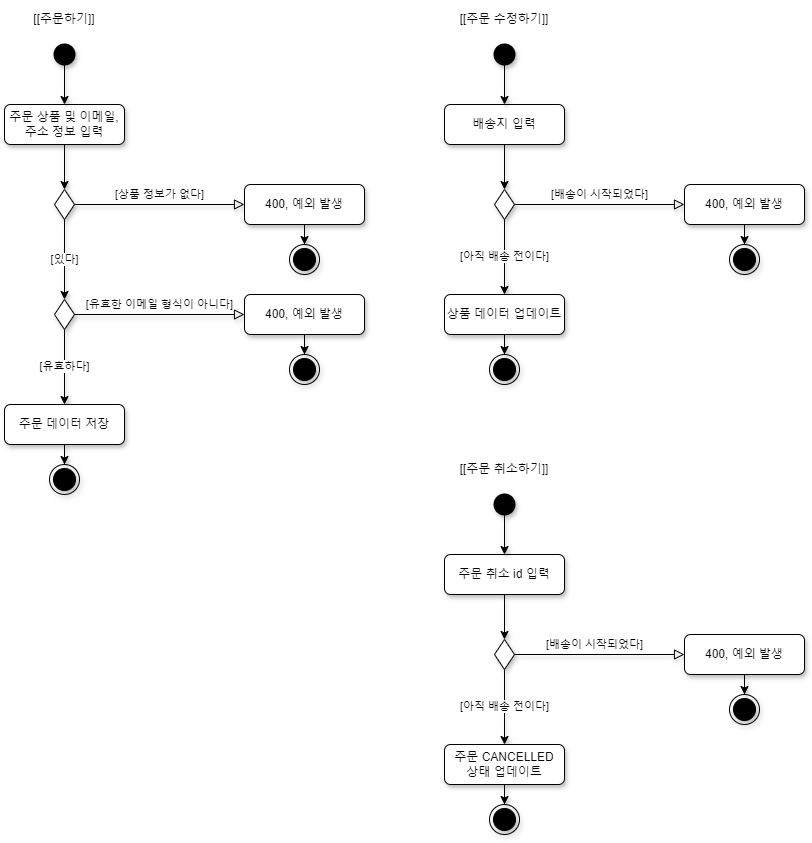

The diagram above was exported from draw.io. Its source (the exported page's mxGraphModel, read from the mxfile embedded in the PNG):
<mxGraphModel dx="678" dy="734" grid="1" gridSize="10" guides="1" tooltips="1" connect="1" arrows="1" fold="1" page="1" pageScale="1" pageWidth="827" pageHeight="1169" math="0" shadow="0">
  <root>
    <mxCell id="WIyWlLk6GJQsqaUBKTNV-0" />
    <mxCell id="WIyWlLk6GJQsqaUBKTNV-1" parent="WIyWlLk6GJQsqaUBKTNV-0" />
    <mxCell id="1DUCF3oivNRRN7bCtr36-7" value="" style="edgeStyle=orthogonalEdgeStyle;rounded=0;orthogonalLoop=1;jettySize=auto;html=1;shadow=1;" edge="1" parent="WIyWlLk6GJQsqaUBKTNV-1" source="WIyWlLk6GJQsqaUBKTNV-3" target="WIyWlLk6GJQsqaUBKTNV-6">
      <mxGeometry relative="1" as="geometry" />
    </mxCell>
    <mxCell id="WIyWlLk6GJQsqaUBKTNV-3" value="주문 상품 및 이메일, 주소 정보 입력" style="rounded=1;whiteSpace=wrap;html=1;fontSize=12;glass=0;strokeWidth=1;shadow=1;" parent="WIyWlLk6GJQsqaUBKTNV-1" vertex="1">
      <mxGeometry x="160" y="150" width="120" height="40" as="geometry" />
    </mxCell>
    <mxCell id="WIyWlLk6GJQsqaUBKTNV-5" value="[상품 정보가 없다]" style="edgeStyle=orthogonalEdgeStyle;rounded=0;html=1;jettySize=auto;orthogonalLoop=1;fontSize=11;endArrow=block;endFill=0;endSize=8;strokeWidth=1;shadow=1;labelBackgroundColor=none;" parent="WIyWlLk6GJQsqaUBKTNV-1" source="WIyWlLk6GJQsqaUBKTNV-6" target="WIyWlLk6GJQsqaUBKTNV-7" edge="1">
      <mxGeometry y="10" relative="1" as="geometry">
        <mxPoint as="offset" />
      </mxGeometry>
    </mxCell>
    <mxCell id="1DUCF3oivNRRN7bCtr36-10" value="[있다]" style="edgeStyle=orthogonalEdgeStyle;rounded=0;orthogonalLoop=1;jettySize=auto;html=1;entryX=0.5;entryY=0;entryDx=0;entryDy=0;shadow=1;" edge="1" parent="WIyWlLk6GJQsqaUBKTNV-1" source="WIyWlLk6GJQsqaUBKTNV-6" target="WIyWlLk6GJQsqaUBKTNV-10">
      <mxGeometry relative="1" as="geometry" />
    </mxCell>
    <mxCell id="WIyWlLk6GJQsqaUBKTNV-6" value="" style="rhombus;whiteSpace=wrap;html=1;shadow=1;fontFamily=Helvetica;fontSize=12;align=center;strokeWidth=1;spacing=6;spacingTop=-4;" parent="WIyWlLk6GJQsqaUBKTNV-1" vertex="1">
      <mxGeometry x="210" y="235" width="20" height="30" as="geometry" />
    </mxCell>
    <mxCell id="1DUCF3oivNRRN7bCtr36-14" style="edgeStyle=orthogonalEdgeStyle;rounded=0;orthogonalLoop=1;jettySize=auto;html=1;entryX=0.5;entryY=0;entryDx=0;entryDy=0;shadow=1;" edge="1" parent="WIyWlLk6GJQsqaUBKTNV-1" source="WIyWlLk6GJQsqaUBKTNV-7" target="1DUCF3oivNRRN7bCtr36-12">
      <mxGeometry relative="1" as="geometry" />
    </mxCell>
    <mxCell id="WIyWlLk6GJQsqaUBKTNV-7" value="400, 예외 발생" style="rounded=1;whiteSpace=wrap;html=1;fontSize=12;glass=0;strokeWidth=1;shadow=1;" parent="WIyWlLk6GJQsqaUBKTNV-1" vertex="1">
      <mxGeometry x="400" y="230" width="120" height="40" as="geometry" />
    </mxCell>
    <mxCell id="WIyWlLk6GJQsqaUBKTNV-9" value="[유효한 이메일 형식이 아니다]" style="edgeStyle=orthogonalEdgeStyle;rounded=0;html=1;jettySize=auto;orthogonalLoop=1;fontSize=11;endArrow=block;endFill=0;endSize=8;strokeWidth=1;shadow=1;labelBackgroundColor=none;" parent="WIyWlLk6GJQsqaUBKTNV-1" source="WIyWlLk6GJQsqaUBKTNV-10" target="WIyWlLk6GJQsqaUBKTNV-12" edge="1">
      <mxGeometry y="10" relative="1" as="geometry">
        <mxPoint as="offset" />
      </mxGeometry>
    </mxCell>
    <mxCell id="1DUCF3oivNRRN7bCtr36-11" value="[유효하다]" style="edgeStyle=orthogonalEdgeStyle;rounded=0;orthogonalLoop=1;jettySize=auto;html=1;shadow=1;" edge="1" parent="WIyWlLk6GJQsqaUBKTNV-1" source="WIyWlLk6GJQsqaUBKTNV-10" target="WIyWlLk6GJQsqaUBKTNV-11">
      <mxGeometry relative="1" as="geometry" />
    </mxCell>
    <mxCell id="WIyWlLk6GJQsqaUBKTNV-10" value="" style="rhombus;whiteSpace=wrap;html=1;shadow=1;fontFamily=Helvetica;fontSize=12;align=center;strokeWidth=1;spacing=6;spacingTop=-4;" parent="WIyWlLk6GJQsqaUBKTNV-1" vertex="1">
      <mxGeometry x="210" y="345" width="20" height="30" as="geometry" />
    </mxCell>
    <mxCell id="1DUCF3oivNRRN7bCtr36-17" style="edgeStyle=orthogonalEdgeStyle;rounded=0;orthogonalLoop=1;jettySize=auto;html=1;shadow=1;" edge="1" parent="WIyWlLk6GJQsqaUBKTNV-1" source="WIyWlLk6GJQsqaUBKTNV-11" target="1DUCF3oivNRRN7bCtr36-4">
      <mxGeometry relative="1" as="geometry" />
    </mxCell>
    <mxCell id="WIyWlLk6GJQsqaUBKTNV-11" value="주문 데이터 저장" style="rounded=1;whiteSpace=wrap;html=1;fontSize=12;glass=0;strokeWidth=1;shadow=1;" parent="WIyWlLk6GJQsqaUBKTNV-1" vertex="1">
      <mxGeometry x="160" y="450" width="120" height="40" as="geometry" />
    </mxCell>
    <mxCell id="1DUCF3oivNRRN7bCtr36-16" style="edgeStyle=orthogonalEdgeStyle;rounded=0;orthogonalLoop=1;jettySize=auto;html=1;entryX=0.5;entryY=0;entryDx=0;entryDy=0;shadow=1;" edge="1" parent="WIyWlLk6GJQsqaUBKTNV-1" source="WIyWlLk6GJQsqaUBKTNV-12" target="1DUCF3oivNRRN7bCtr36-15">
      <mxGeometry relative="1" as="geometry" />
    </mxCell>
    <mxCell id="WIyWlLk6GJQsqaUBKTNV-12" value="400, 예외 발생" style="rounded=1;whiteSpace=wrap;html=1;fontSize=12;glass=0;strokeWidth=1;shadow=1;" parent="WIyWlLk6GJQsqaUBKTNV-1" vertex="1">
      <mxGeometry x="400" y="340" width="120" height="40" as="geometry" />
    </mxCell>
    <mxCell id="1DUCF3oivNRRN7bCtr36-4" value="" style="ellipse;html=1;shape=endState;fillColor=strokeColor;shadow=1;" vertex="1" parent="WIyWlLk6GJQsqaUBKTNV-1">
      <mxGeometry x="205" y="510" width="30" height="30" as="geometry" />
    </mxCell>
    <mxCell id="1DUCF3oivNRRN7bCtr36-6" value="" style="edgeStyle=orthogonalEdgeStyle;rounded=0;orthogonalLoop=1;jettySize=auto;html=1;shadow=1;" edge="1" parent="WIyWlLk6GJQsqaUBKTNV-1" source="1DUCF3oivNRRN7bCtr36-5" target="WIyWlLk6GJQsqaUBKTNV-3">
      <mxGeometry relative="1" as="geometry" />
    </mxCell>
    <mxCell id="1DUCF3oivNRRN7bCtr36-5" value="" style="shape=ellipse;html=1;fillColor=strokeColor;strokeWidth=2;verticalLabelPosition=bottom;verticalAlignment=top;perimeter=ellipsePerimeter;shadow=1;" vertex="1" parent="WIyWlLk6GJQsqaUBKTNV-1">
      <mxGeometry x="210" y="90" width="20" height="20" as="geometry" />
    </mxCell>
    <mxCell id="1DUCF3oivNRRN7bCtr36-12" value="" style="ellipse;html=1;shape=endState;fillColor=strokeColor;shadow=1;" vertex="1" parent="WIyWlLk6GJQsqaUBKTNV-1">
      <mxGeometry x="445" y="290" width="30" height="30" as="geometry" />
    </mxCell>
    <mxCell id="1DUCF3oivNRRN7bCtr36-15" value="" style="ellipse;html=1;shape=endState;fillColor=strokeColor;shadow=1;" vertex="1" parent="WIyWlLk6GJQsqaUBKTNV-1">
      <mxGeometry x="445" y="400" width="30" height="30" as="geometry" />
    </mxCell>
    <mxCell id="1DUCF3oivNRRN7bCtr36-18" value="" style="edgeStyle=orthogonalEdgeStyle;rounded=0;orthogonalLoop=1;jettySize=auto;html=1;shadow=1;" edge="1" parent="WIyWlLk6GJQsqaUBKTNV-1" source="1DUCF3oivNRRN7bCtr36-19" target="1DUCF3oivNRRN7bCtr36-22">
      <mxGeometry relative="1" as="geometry" />
    </mxCell>
    <mxCell id="1DUCF3oivNRRN7bCtr36-19" value="배송지 입력" style="rounded=1;whiteSpace=wrap;html=1;fontSize=12;glass=0;strokeWidth=1;shadow=1;" vertex="1" parent="WIyWlLk6GJQsqaUBKTNV-1">
      <mxGeometry x="600" y="150" width="120" height="40" as="geometry" />
    </mxCell>
    <mxCell id="1DUCF3oivNRRN7bCtr36-20" value="[배송이 시작되었다]" style="edgeStyle=orthogonalEdgeStyle;rounded=0;html=1;jettySize=auto;orthogonalLoop=1;fontSize=11;endArrow=block;endFill=0;endSize=8;strokeWidth=1;shadow=1;labelBackgroundColor=none;" edge="1" parent="WIyWlLk6GJQsqaUBKTNV-1" source="1DUCF3oivNRRN7bCtr36-22" target="1DUCF3oivNRRN7bCtr36-24">
      <mxGeometry y="10" relative="1" as="geometry">
        <mxPoint as="offset" />
      </mxGeometry>
    </mxCell>
    <mxCell id="1DUCF3oivNRRN7bCtr36-21" value="[아직 배송 전이다]" style="edgeStyle=orthogonalEdgeStyle;rounded=0;orthogonalLoop=1;jettySize=auto;html=1;shadow=1;" edge="1" parent="WIyWlLk6GJQsqaUBKTNV-1" source="1DUCF3oivNRRN7bCtr36-22" target="1DUCF3oivNRRN7bCtr36-29">
      <mxGeometry relative="1" as="geometry">
        <mxPoint x="660" y="345" as="targetPoint" />
      </mxGeometry>
    </mxCell>
    <mxCell id="1DUCF3oivNRRN7bCtr36-22" value="" style="rhombus;whiteSpace=wrap;html=1;shadow=1;fontFamily=Helvetica;fontSize=12;align=center;strokeWidth=1;spacing=6;spacingTop=-4;" vertex="1" parent="WIyWlLk6GJQsqaUBKTNV-1">
      <mxGeometry x="650" y="235" width="20" height="30" as="geometry" />
    </mxCell>
    <mxCell id="1DUCF3oivNRRN7bCtr36-23" style="edgeStyle=orthogonalEdgeStyle;rounded=0;orthogonalLoop=1;jettySize=auto;html=1;entryX=0.5;entryY=0;entryDx=0;entryDy=0;shadow=1;" edge="1" parent="WIyWlLk6GJQsqaUBKTNV-1" source="1DUCF3oivNRRN7bCtr36-24" target="1DUCF3oivNRRN7bCtr36-35">
      <mxGeometry relative="1" as="geometry" />
    </mxCell>
    <mxCell id="1DUCF3oivNRRN7bCtr36-24" value="400, 예외 발생" style="rounded=1;whiteSpace=wrap;html=1;fontSize=12;glass=0;strokeWidth=1;shadow=1;" vertex="1" parent="WIyWlLk6GJQsqaUBKTNV-1">
      <mxGeometry x="840" y="230" width="120" height="40" as="geometry" />
    </mxCell>
    <mxCell id="1DUCF3oivNRRN7bCtr36-28" style="edgeStyle=orthogonalEdgeStyle;rounded=0;orthogonalLoop=1;jettySize=auto;html=1;shadow=1;" edge="1" parent="WIyWlLk6GJQsqaUBKTNV-1" source="1DUCF3oivNRRN7bCtr36-29" target="1DUCF3oivNRRN7bCtr36-32">
      <mxGeometry relative="1" as="geometry" />
    </mxCell>
    <mxCell id="1DUCF3oivNRRN7bCtr36-29" value="상품 데이터 업데이트" style="rounded=1;whiteSpace=wrap;html=1;fontSize=12;glass=0;strokeWidth=1;shadow=1;" vertex="1" parent="WIyWlLk6GJQsqaUBKTNV-1">
      <mxGeometry x="600" y="340" width="120" height="40" as="geometry" />
    </mxCell>
    <mxCell id="1DUCF3oivNRRN7bCtr36-32" value="" style="ellipse;html=1;shape=endState;fillColor=strokeColor;shadow=1;" vertex="1" parent="WIyWlLk6GJQsqaUBKTNV-1">
      <mxGeometry x="645" y="400" width="30" height="30" as="geometry" />
    </mxCell>
    <mxCell id="1DUCF3oivNRRN7bCtr36-33" value="" style="edgeStyle=orthogonalEdgeStyle;rounded=0;orthogonalLoop=1;jettySize=auto;html=1;shadow=1;" edge="1" parent="WIyWlLk6GJQsqaUBKTNV-1" source="1DUCF3oivNRRN7bCtr36-34" target="1DUCF3oivNRRN7bCtr36-19">
      <mxGeometry relative="1" as="geometry" />
    </mxCell>
    <mxCell id="1DUCF3oivNRRN7bCtr36-34" value="" style="shape=ellipse;html=1;fillColor=strokeColor;strokeWidth=2;verticalLabelPosition=bottom;verticalAlignment=top;perimeter=ellipsePerimeter;shadow=1;" vertex="1" parent="WIyWlLk6GJQsqaUBKTNV-1">
      <mxGeometry x="650" y="90" width="20" height="20" as="geometry" />
    </mxCell>
    <mxCell id="1DUCF3oivNRRN7bCtr36-35" value="" style="ellipse;html=1;shape=endState;fillColor=strokeColor;shadow=1;" vertex="1" parent="WIyWlLk6GJQsqaUBKTNV-1">
      <mxGeometry x="885" y="290" width="30" height="30" as="geometry" />
    </mxCell>
    <mxCell id="1DUCF3oivNRRN7bCtr36-37" value="[[주문하기]]" style="text;html=1;align=center;verticalAlign=middle;whiteSpace=wrap;rounded=0;shadow=1;" vertex="1" parent="WIyWlLk6GJQsqaUBKTNV-1">
      <mxGeometry x="175" y="50" width="90" height="30" as="geometry" />
    </mxCell>
    <mxCell id="1DUCF3oivNRRN7bCtr36-38" value="[[주문 수정하기]]" style="text;html=1;align=center;verticalAlign=middle;whiteSpace=wrap;rounded=0;shadow=1;" vertex="1" parent="WIyWlLk6GJQsqaUBKTNV-1">
      <mxGeometry x="600" y="50" width="120" height="30" as="geometry" />
    </mxCell>
    <mxCell id="1DUCF3oivNRRN7bCtr36-40" value="" style="edgeStyle=orthogonalEdgeStyle;rounded=0;orthogonalLoop=1;jettySize=auto;html=1;shadow=1;" edge="1" parent="WIyWlLk6GJQsqaUBKTNV-1" source="1DUCF3oivNRRN7bCtr36-41" target="1DUCF3oivNRRN7bCtr36-44">
      <mxGeometry relative="1" as="geometry" />
    </mxCell>
    <mxCell id="1DUCF3oivNRRN7bCtr36-41" value="주문 취소 id 입력" style="rounded=1;whiteSpace=wrap;html=1;fontSize=12;glass=0;strokeWidth=1;shadow=1;" vertex="1" parent="WIyWlLk6GJQsqaUBKTNV-1">
      <mxGeometry x="600" y="600" width="120" height="40" as="geometry" />
    </mxCell>
    <mxCell id="1DUCF3oivNRRN7bCtr36-42" value="[배송이 시작되었다]" style="edgeStyle=orthogonalEdgeStyle;rounded=0;html=1;jettySize=auto;orthogonalLoop=1;fontSize=11;endArrow=block;endFill=0;endSize=8;strokeWidth=1;shadow=1;labelBackgroundColor=none;entryX=0;entryY=0.5;entryDx=0;entryDy=0;" edge="1" parent="WIyWlLk6GJQsqaUBKTNV-1" source="1DUCF3oivNRRN7bCtr36-44" target="1DUCF3oivNRRN7bCtr36-59">
      <mxGeometry x="-0.0588" y="10" relative="1" as="geometry">
        <mxPoint as="offset" />
        <mxPoint x="840" y="700" as="targetPoint" />
      </mxGeometry>
    </mxCell>
    <mxCell id="1DUCF3oivNRRN7bCtr36-43" value="[아직 배송 전이다]" style="edgeStyle=orthogonalEdgeStyle;rounded=0;orthogonalLoop=1;jettySize=auto;html=1;shadow=1;" edge="1" parent="WIyWlLk6GJQsqaUBKTNV-1" source="1DUCF3oivNRRN7bCtr36-44" target="1DUCF3oivNRRN7bCtr36-48">
      <mxGeometry relative="1" as="geometry">
        <mxPoint x="660" y="795" as="targetPoint" />
      </mxGeometry>
    </mxCell>
    <mxCell id="1DUCF3oivNRRN7bCtr36-44" value="" style="rhombus;whiteSpace=wrap;html=1;shadow=1;fontFamily=Helvetica;fontSize=12;align=center;strokeWidth=1;spacing=6;spacingTop=-4;" vertex="1" parent="WIyWlLk6GJQsqaUBKTNV-1">
      <mxGeometry x="650" y="685" width="20" height="30" as="geometry" />
    </mxCell>
    <mxCell id="1DUCF3oivNRRN7bCtr36-47" style="edgeStyle=orthogonalEdgeStyle;rounded=0;orthogonalLoop=1;jettySize=auto;html=1;shadow=1;" edge="1" parent="WIyWlLk6GJQsqaUBKTNV-1" source="1DUCF3oivNRRN7bCtr36-48" target="1DUCF3oivNRRN7bCtr36-49">
      <mxGeometry relative="1" as="geometry" />
    </mxCell>
    <mxCell id="1DUCF3oivNRRN7bCtr36-48" value="주문&amp;nbsp;CANCELLED&lt;div&gt;상태 업데이트&lt;/div&gt;" style="rounded=1;whiteSpace=wrap;html=1;fontSize=12;glass=0;strokeWidth=1;shadow=1;" vertex="1" parent="WIyWlLk6GJQsqaUBKTNV-1">
      <mxGeometry x="600" y="790" width="120" height="40" as="geometry" />
    </mxCell>
    <mxCell id="1DUCF3oivNRRN7bCtr36-49" value="" style="ellipse;html=1;shape=endState;fillColor=strokeColor;shadow=1;" vertex="1" parent="WIyWlLk6GJQsqaUBKTNV-1">
      <mxGeometry x="645" y="850" width="30" height="30" as="geometry" />
    </mxCell>
    <mxCell id="1DUCF3oivNRRN7bCtr36-50" value="" style="edgeStyle=orthogonalEdgeStyle;rounded=0;orthogonalLoop=1;jettySize=auto;html=1;shadow=1;" edge="1" parent="WIyWlLk6GJQsqaUBKTNV-1" source="1DUCF3oivNRRN7bCtr36-51" target="1DUCF3oivNRRN7bCtr36-41">
      <mxGeometry relative="1" as="geometry" />
    </mxCell>
    <mxCell id="1DUCF3oivNRRN7bCtr36-51" value="" style="shape=ellipse;html=1;fillColor=strokeColor;strokeWidth=2;verticalLabelPosition=bottom;verticalAlignment=top;perimeter=ellipsePerimeter;shadow=1;" vertex="1" parent="WIyWlLk6GJQsqaUBKTNV-1">
      <mxGeometry x="650" y="540" width="20" height="20" as="geometry" />
    </mxCell>
    <mxCell id="1DUCF3oivNRRN7bCtr36-53" value="[[주문 취소하기]]" style="text;html=1;align=center;verticalAlign=middle;whiteSpace=wrap;rounded=0;shadow=1;" vertex="1" parent="WIyWlLk6GJQsqaUBKTNV-1">
      <mxGeometry x="600" y="500" width="120" height="30" as="geometry" />
    </mxCell>
    <mxCell id="1DUCF3oivNRRN7bCtr36-58" style="edgeStyle=orthogonalEdgeStyle;rounded=0;orthogonalLoop=1;jettySize=auto;html=1;entryX=0.5;entryY=0;entryDx=0;entryDy=0;shadow=1;" edge="1" parent="WIyWlLk6GJQsqaUBKTNV-1" source="1DUCF3oivNRRN7bCtr36-59" target="1DUCF3oivNRRN7bCtr36-60">
      <mxGeometry relative="1" as="geometry" />
    </mxCell>
    <mxCell id="1DUCF3oivNRRN7bCtr36-59" value="400, 예외 발생" style="rounded=1;whiteSpace=wrap;html=1;fontSize=12;glass=0;strokeWidth=1;shadow=1;" vertex="1" parent="WIyWlLk6GJQsqaUBKTNV-1">
      <mxGeometry x="840" y="680" width="120" height="40" as="geometry" />
    </mxCell>
    <mxCell id="1DUCF3oivNRRN7bCtr36-60" value="" style="ellipse;html=1;shape=endState;fillColor=strokeColor;shadow=1;" vertex="1" parent="WIyWlLk6GJQsqaUBKTNV-1">
      <mxGeometry x="885" y="740" width="30" height="30" as="geometry" />
    </mxCell>
  </root>
</mxGraphModel>